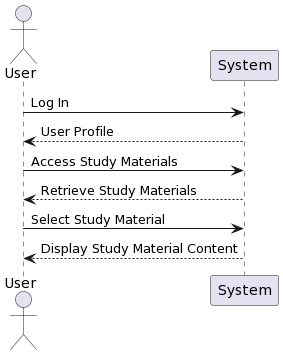

The diagram above was rendered by PlantUML. Its source (embedded in the PNG):
@startuml
actor User
participant "System" as Sys

User -> Sys: Log In
Sys --> User: User Profile
User -> Sys: Access Study Materials
Sys --> User: Retrieve Study Materials
User -> Sys: Select Study Material
Sys --> User: Display Study Material Content
@enduml